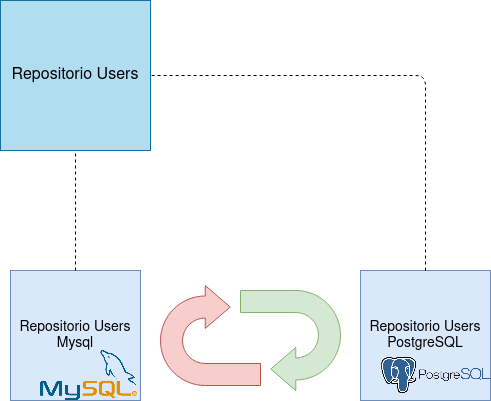

The diagram above was exported from draw.io. Its source (the exported page's mxGraphModel, read from the mxfile embedded in the PNG):
<mxGraphModel dx="1422" dy="773" grid="1" gridSize="10" guides="1" tooltips="1" connect="1" arrows="1" fold="1" page="1" pageScale="1" pageWidth="850" pageHeight="1100" math="0" shadow="0">
  <root>
    <mxCell id="0" />
    <mxCell id="1" parent="0" />
    <mxCell id="GOK4XbYoW0icLhPaP2VQ-1" value="&lt;font style=&quot;font-size: 16px&quot;&gt;Repositorio Users&lt;/font&gt;" style="whiteSpace=wrap;html=1;aspect=fixed;fillColor=#b1ddf0;strokeColor=#10739e;" vertex="1" parent="1">
      <mxGeometry x="120" y="40" width="150" height="150" as="geometry" />
    </mxCell>
    <mxCell id="GOK4XbYoW0icLhPaP2VQ-2" value="&lt;font style=&quot;font-size: 14px&quot;&gt;Repositorio Users Mysql&lt;/font&gt;" style="whiteSpace=wrap;html=1;aspect=fixed;fillColor=#dae8fc;strokeColor=#6c8ebf;" vertex="1" parent="1">
      <mxGeometry x="130" y="310" width="130" height="130" as="geometry" />
    </mxCell>
    <mxCell id="GOK4XbYoW0icLhPaP2VQ-3" value="" style="endArrow=none;dashed=1;html=1;exitX=0.5;exitY=0;exitDx=0;exitDy=0;entryX=0.5;entryY=1;entryDx=0;entryDy=0;" edge="1" parent="1" source="GOK4XbYoW0icLhPaP2VQ-2" target="GOK4XbYoW0icLhPaP2VQ-1">
      <mxGeometry width="50" height="50" relative="1" as="geometry">
        <mxPoint x="400" y="420" as="sourcePoint" />
        <mxPoint x="450" y="370" as="targetPoint" />
      </mxGeometry>
    </mxCell>
    <mxCell id="GOK4XbYoW0icLhPaP2VQ-4" value="" style="shape=image;verticalLabelPosition=bottom;labelBackgroundColor=#ffffff;verticalAlign=top;aspect=fixed;imageAspect=0;image=https://serv3.raiolanetworks.es/blog/wp-content/uploads/mysqloptimizar1.png;" vertex="1" parent="1">
      <mxGeometry x="160" y="390" width="96.66" height="50" as="geometry" />
    </mxCell>
    <mxCell id="GOK4XbYoW0icLhPaP2VQ-5" value="&lt;font style=&quot;font-size: 14px&quot;&gt;Repositorio Users PostgreSQL&lt;/font&gt;" style="whiteSpace=wrap;html=1;aspect=fixed;fillColor=#dae8fc;strokeColor=#6c8ebf;" vertex="1" parent="1">
      <mxGeometry x="480" y="310" width="130" height="130" as="geometry" />
    </mxCell>
    <mxCell id="GOK4XbYoW0icLhPaP2VQ-10" value="" style="html=1;shadow=0;dashed=0;align=center;verticalAlign=middle;shape=mxgraph.arrows2.uTurnArrow;dy=11;arrowHead=43;dx2=25;rotation=-180;fillColor=#d5e8d4;strokeColor=#82b366;" vertex="1" parent="1">
      <mxGeometry x="360" y="330" width="100" height="100" as="geometry" />
    </mxCell>
    <mxCell id="GOK4XbYoW0icLhPaP2VQ-11" value="" style="html=1;shadow=0;dashed=0;align=center;verticalAlign=middle;shape=mxgraph.arrows2.uTurnArrow;dy=11;arrowHead=43;dx2=25;rotation=0;fillColor=#f8cecc;strokeColor=#b85450;" vertex="1" parent="1">
      <mxGeometry x="280" y="325" width="100" height="100" as="geometry" />
    </mxCell>
    <mxCell id="GOK4XbYoW0icLhPaP2VQ-13" value="" style="shape=image;verticalLabelPosition=bottom;labelBackgroundColor=#ffffff;verticalAlign=top;aspect=fixed;imageAspect=0;image=https://www.apsl.net/media/apslweb/images/postgresql-logo.width-900.png;" vertex="1" parent="1">
      <mxGeometry x="501.21000000000004" y="390" width="108.79" height="50" as="geometry" />
    </mxCell>
    <mxCell id="GOK4XbYoW0icLhPaP2VQ-14" value="" style="endArrow=none;dashed=1;html=1;exitX=0.5;exitY=0;exitDx=0;exitDy=0;entryX=1;entryY=0.5;entryDx=0;entryDy=0;" edge="1" parent="1" source="GOK4XbYoW0icLhPaP2VQ-5" target="GOK4XbYoW0icLhPaP2VQ-1">
      <mxGeometry width="50" height="50" relative="1" as="geometry">
        <mxPoint x="205" y="320" as="sourcePoint" />
        <mxPoint x="205" y="200" as="targetPoint" />
        <Array as="points">
          <mxPoint x="545" y="115" />
        </Array>
      </mxGeometry>
    </mxCell>
  </root>
</mxGraphModel>